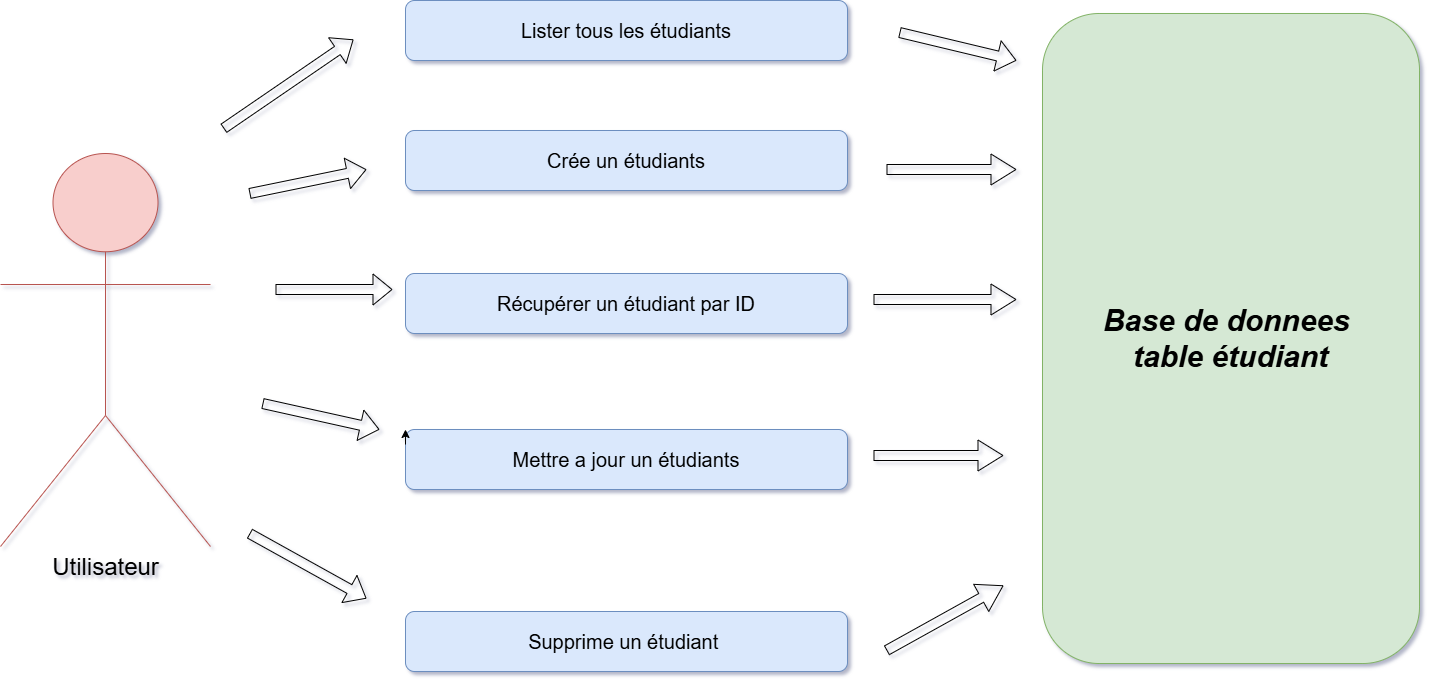

The diagram above was exported from draw.io. Its source (the exported page's mxGraphModel, read from the mxfile embedded in the PNG):
<mxGraphModel dx="2593" dy="1413" grid="1" gridSize="13" guides="1" tooltips="1" connect="1" arrows="0" fold="1" page="1" pageScale="1" pageWidth="827" pageHeight="1169" background="light-dark(#FFFFFF,#121212)" math="0" shadow="1">
  <root>
    <mxCell id="0" />
    <mxCell id="1" parent="0" />
    <mxCell id="dZUZQXkpKwHn91QcgMmW-1" parent="1" style="shape=umlActor;verticalLabelPosition=bottom;verticalAlign=top;html=1;fillColor=#f8cecc;strokeColor=#b85450;" value="&lt;span style=&quot;font-size: 24px;&quot;&gt;Utilisateur&lt;/span&gt;" vertex="1">
      <mxGeometry height="393" width="210" x="50" y="270" as="geometry" />
    </mxCell>
    <mxCell id="YRT7D2v60AdISc67htqN-7" edge="1" parent="1" style="shape=flexArrow;endArrow=classic;html=1;rounded=0;" value="">
      <mxGeometry height="50" relative="1" width="50" as="geometry">
        <mxPoint x="273" y="245" as="sourcePoint" />
        <mxPoint x="403" y="156" as="targetPoint" />
      </mxGeometry>
    </mxCell>
    <mxCell id="YRT7D2v60AdISc67htqN-10" parent="1" style="rounded=1;whiteSpace=wrap;html=1;fillColor=#dae8fc;strokeColor=#6c8ebf;" value="&lt;font style=&quot;font-size: 20px;&quot;&gt;Lister tous les étudiants&lt;/font&gt;" vertex="1">
      <mxGeometry height="60" width="442" x="455" y="117" as="geometry" />
    </mxCell>
    <mxCell id="YRT7D2v60AdISc67htqN-11" parent="1" style="rounded=1;whiteSpace=wrap;html=1;fillColor=#dae8fc;strokeColor=#6c8ebf;" value="&lt;font style=&quot;font-size: 20px;&quot;&gt;Crée un étudiants&lt;/font&gt;" vertex="1">
      <mxGeometry height="60" width="442" x="455" y="247" as="geometry" />
    </mxCell>
    <mxCell id="YRT7D2v60AdISc67htqN-12" parent="1" style="rounded=1;whiteSpace=wrap;html=1;fillColor=#dae8fc;strokeColor=#6c8ebf;" value="&lt;font style=&quot;font-size: 20px;&quot;&gt;Récupérer un étudiant par ID&lt;/font&gt;" vertex="1">
      <mxGeometry height="60" width="442" x="455" y="390" as="geometry" />
    </mxCell>
    <mxCell id="YRT7D2v60AdISc67htqN-13" parent="1" style="rounded=1;whiteSpace=wrap;html=1;fillColor=#dae8fc;strokeColor=#6c8ebf;" value="&lt;font style=&quot;font-size: 20px;&quot;&gt;Mettre a jour un étudiants&lt;/font&gt;" vertex="1">
      <mxGeometry height="60" width="442" x="455" y="546" as="geometry" />
    </mxCell>
    <mxCell id="YRT7D2v60AdISc67htqN-14" parent="1" style="rounded=1;whiteSpace=wrap;html=1;fillColor=#dae8fc;strokeColor=#6c8ebf;" value="&lt;font style=&quot;font-size: 20px;&quot;&gt;Supprime un étudiant&amp;nbsp;&lt;/font&gt;" vertex="1">
      <mxGeometry height="60" width="442" x="455" y="728" as="geometry" />
    </mxCell>
    <mxCell id="YRT7D2v60AdISc67htqN-15" edge="1" parent="1" style="shape=flexArrow;endArrow=classic;html=1;rounded=0;" value="">
      <mxGeometry height="50" relative="1" width="50" as="geometry">
        <mxPoint x="299" y="310" as="sourcePoint" />
        <mxPoint x="416" y="286" as="targetPoint" />
      </mxGeometry>
    </mxCell>
    <mxCell id="YRT7D2v60AdISc67htqN-16" edge="1" parent="1" style="shape=flexArrow;endArrow=classic;html=1;rounded=0;" value="">
      <mxGeometry height="50" relative="1" width="50" as="geometry">
        <mxPoint x="325" y="406" as="sourcePoint" />
        <mxPoint x="442" y="406" as="targetPoint" />
      </mxGeometry>
    </mxCell>
    <mxCell id="YRT7D2v60AdISc67htqN-17" edge="1" parent="1" style="shape=flexArrow;endArrow=classic;html=1;rounded=0;" value="">
      <mxGeometry height="50" relative="1" width="50" as="geometry">
        <mxPoint x="312" y="520" as="sourcePoint" />
        <mxPoint x="429" y="546" as="targetPoint" />
      </mxGeometry>
    </mxCell>
    <mxCell id="YRT7D2v60AdISc67htqN-18" edge="1" parent="1" source="YRT7D2v60AdISc67htqN-13" style="edgeStyle=orthogonalEdgeStyle;rounded=0;orthogonalLoop=1;jettySize=auto;html=1;exitX=0;exitY=0.25;exitDx=0;exitDy=0;entryX=0;entryY=0;entryDx=0;entryDy=0;" target="YRT7D2v60AdISc67htqN-13">
      <mxGeometry relative="1" as="geometry" />
    </mxCell>
    <mxCell id="YRT7D2v60AdISc67htqN-19" edge="1" parent="1" style="shape=flexArrow;endArrow=classic;html=1;rounded=0;" value="">
      <mxGeometry height="50" relative="1" width="50" as="geometry">
        <mxPoint x="299" y="650" as="sourcePoint" />
        <mxPoint x="416" y="715" as="targetPoint" />
      </mxGeometry>
    </mxCell>
    <mxCell id="YRT7D2v60AdISc67htqN-20" parent="1" style="rounded=1;whiteSpace=wrap;html=1;fillColor=#d5e8d4;strokeColor=#82b366;" value="&lt;font dir=&quot;auto&quot; style=&quot;vertical-align: inherit;&quot;&gt;&lt;font dir=&quot;auto&quot; style=&quot;vertical-align: inherit;&quot;&gt;&lt;font dir=&quot;auto&quot; style=&quot;vertical-align: inherit;&quot;&gt;&lt;font dir=&quot;auto&quot; style=&quot;vertical-align: inherit; font-size: 30px;&quot;&gt;&lt;i&gt;&lt;b&gt;Base de donnees&amp;nbsp;&lt;/b&gt;&lt;/i&gt;&lt;/font&gt;&lt;/font&gt;&lt;/font&gt;&lt;/font&gt;&lt;div&gt;&lt;font dir=&quot;auto&quot; style=&quot;vertical-align: inherit;&quot;&gt;&lt;font dir=&quot;auto&quot; style=&quot;vertical-align: inherit;&quot;&gt;&lt;font dir=&quot;auto&quot; style=&quot;vertical-align: inherit;&quot;&gt;&lt;font dir=&quot;auto&quot; style=&quot;vertical-align: inherit;&quot;&gt;&lt;font dir=&quot;auto&quot; style=&quot;vertical-align: inherit;&quot;&gt;&lt;font dir=&quot;auto&quot; style=&quot;vertical-align: inherit; font-size: 30px;&quot;&gt;&lt;i&gt;&lt;b&gt;table étudiant&lt;/b&gt;&lt;/i&gt;&lt;/font&gt;&lt;/font&gt;&lt;/font&gt;&lt;/font&gt;&lt;/font&gt;&lt;/font&gt;&lt;/div&gt;" vertex="1">
      <mxGeometry height="650" width="377" x="1092" y="130" as="geometry" />
    </mxCell>
    <mxCell id="YRT7D2v60AdISc67htqN-22" edge="1" parent="1" style="shape=flexArrow;endArrow=classic;html=1;rounded=0;" value="">
      <mxGeometry height="50" relative="1" width="50" as="geometry">
        <mxPoint x="949" y="149" as="sourcePoint" />
        <mxPoint x="1066" y="177" as="targetPoint" />
      </mxGeometry>
    </mxCell>
    <mxCell id="YRT7D2v60AdISc67htqN-24" edge="1" parent="1" style="edgeStyle=none;orthogonalLoop=1;jettySize=auto;html=1;shape=flexArrow;rounded=1;startSize=8;endSize=8;" value="">
      <mxGeometry relative="1" width="100" as="geometry">
        <Array as="points" />
        <mxPoint x="923" y="416" as="sourcePoint" />
        <mxPoint x="1066" y="416" as="targetPoint" />
      </mxGeometry>
    </mxCell>
    <mxCell id="YRT7D2v60AdISc67htqN-25" edge="1" parent="1" style="edgeStyle=none;orthogonalLoop=1;jettySize=auto;html=1;shape=flexArrow;rounded=1;startSize=8;endSize=8;" value="">
      <mxGeometry relative="1" width="100" as="geometry">
        <Array as="points" />
        <mxPoint x="923" y="572" as="sourcePoint" />
        <mxPoint x="1053" y="572" as="targetPoint" />
      </mxGeometry>
    </mxCell>
    <mxCell id="YRT7D2v60AdISc67htqN-27" edge="1" parent="1" style="edgeStyle=none;orthogonalLoop=1;jettySize=auto;html=1;shape=flexArrow;rounded=1;startSize=8;endSize=8;" value="">
      <mxGeometry relative="1" width="100" as="geometry">
        <Array as="points" />
        <mxPoint x="936" y="767" as="sourcePoint" />
        <mxPoint x="1053" y="702" as="targetPoint" />
      </mxGeometry>
    </mxCell>
    <mxCell id="YRT7D2v60AdISc67htqN-28" edge="1" parent="1" style="edgeStyle=none;orthogonalLoop=1;jettySize=auto;html=1;shape=flexArrow;rounded=1;startSize=8;endSize=8;" value="">
      <mxGeometry relative="1" width="100" as="geometry">
        <Array as="points" />
        <mxPoint x="936" y="286" as="sourcePoint" />
        <mxPoint x="1066" y="286" as="targetPoint" />
      </mxGeometry>
    </mxCell>
  </root>
</mxGraphModel>